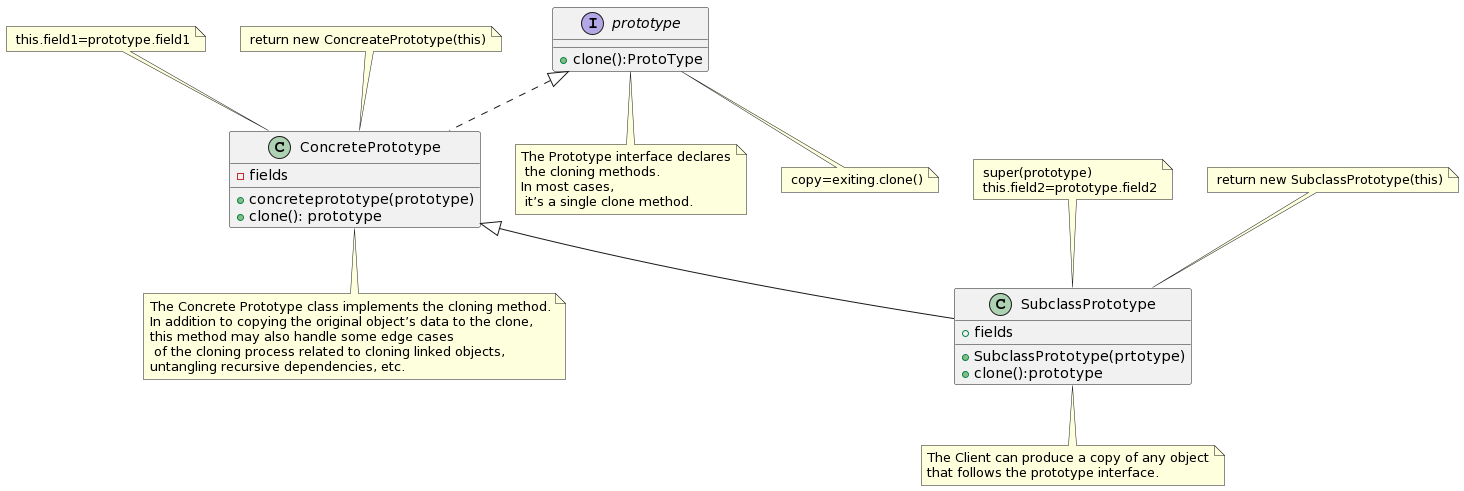

The diagram above was rendered by PlantUML. Its source (embedded in the PNG):
@startuml
'https://plantuml.com/class-diagram



interface prototype{
+ clone():ProtoType
}
class ConcretePrototype implements prototype {
- fields
+ concreteprototype(prototype)
+ clone(): prototype
}


class SubclassPrototype extends ConcretePrototype {
 + fields
 + SubclassPrototype(prtotype)
 + clone():prototype
}

note "The Prototype interface declares\n the cloning methods. \nIn most cases,\n it’s a single clone method." as N1
note "The Concrete Prototype class implements the cloning method.\nIn addition to copying the original object’s data to the clone,\nthis method may also handle some edge cases\n of the cloning process related to cloning linked objects,\nuntangling recursive dependencies, etc." as 2
note "The Client can produce a copy of any object\nthat follows the prototype interface." as 3

note " copy=exiting.clone()" as note1

note " this.field1=prototype.field1" as p1
note " return new ConcreatePrototype(this)" as p2
note " super(prototype)\n this.field2=prototype.field2" as p3
note " return new SubclassPrototype(this)" as p4



prototype ..note1
prototype .. N1
ConcretePrototype .. 2
SubclassPrototype .. 3
p1 .. ConcretePrototype
p2 .. ConcretePrototype
p3 .. SubclassPrototype
p4 .. SubclassPrototype
@enduml